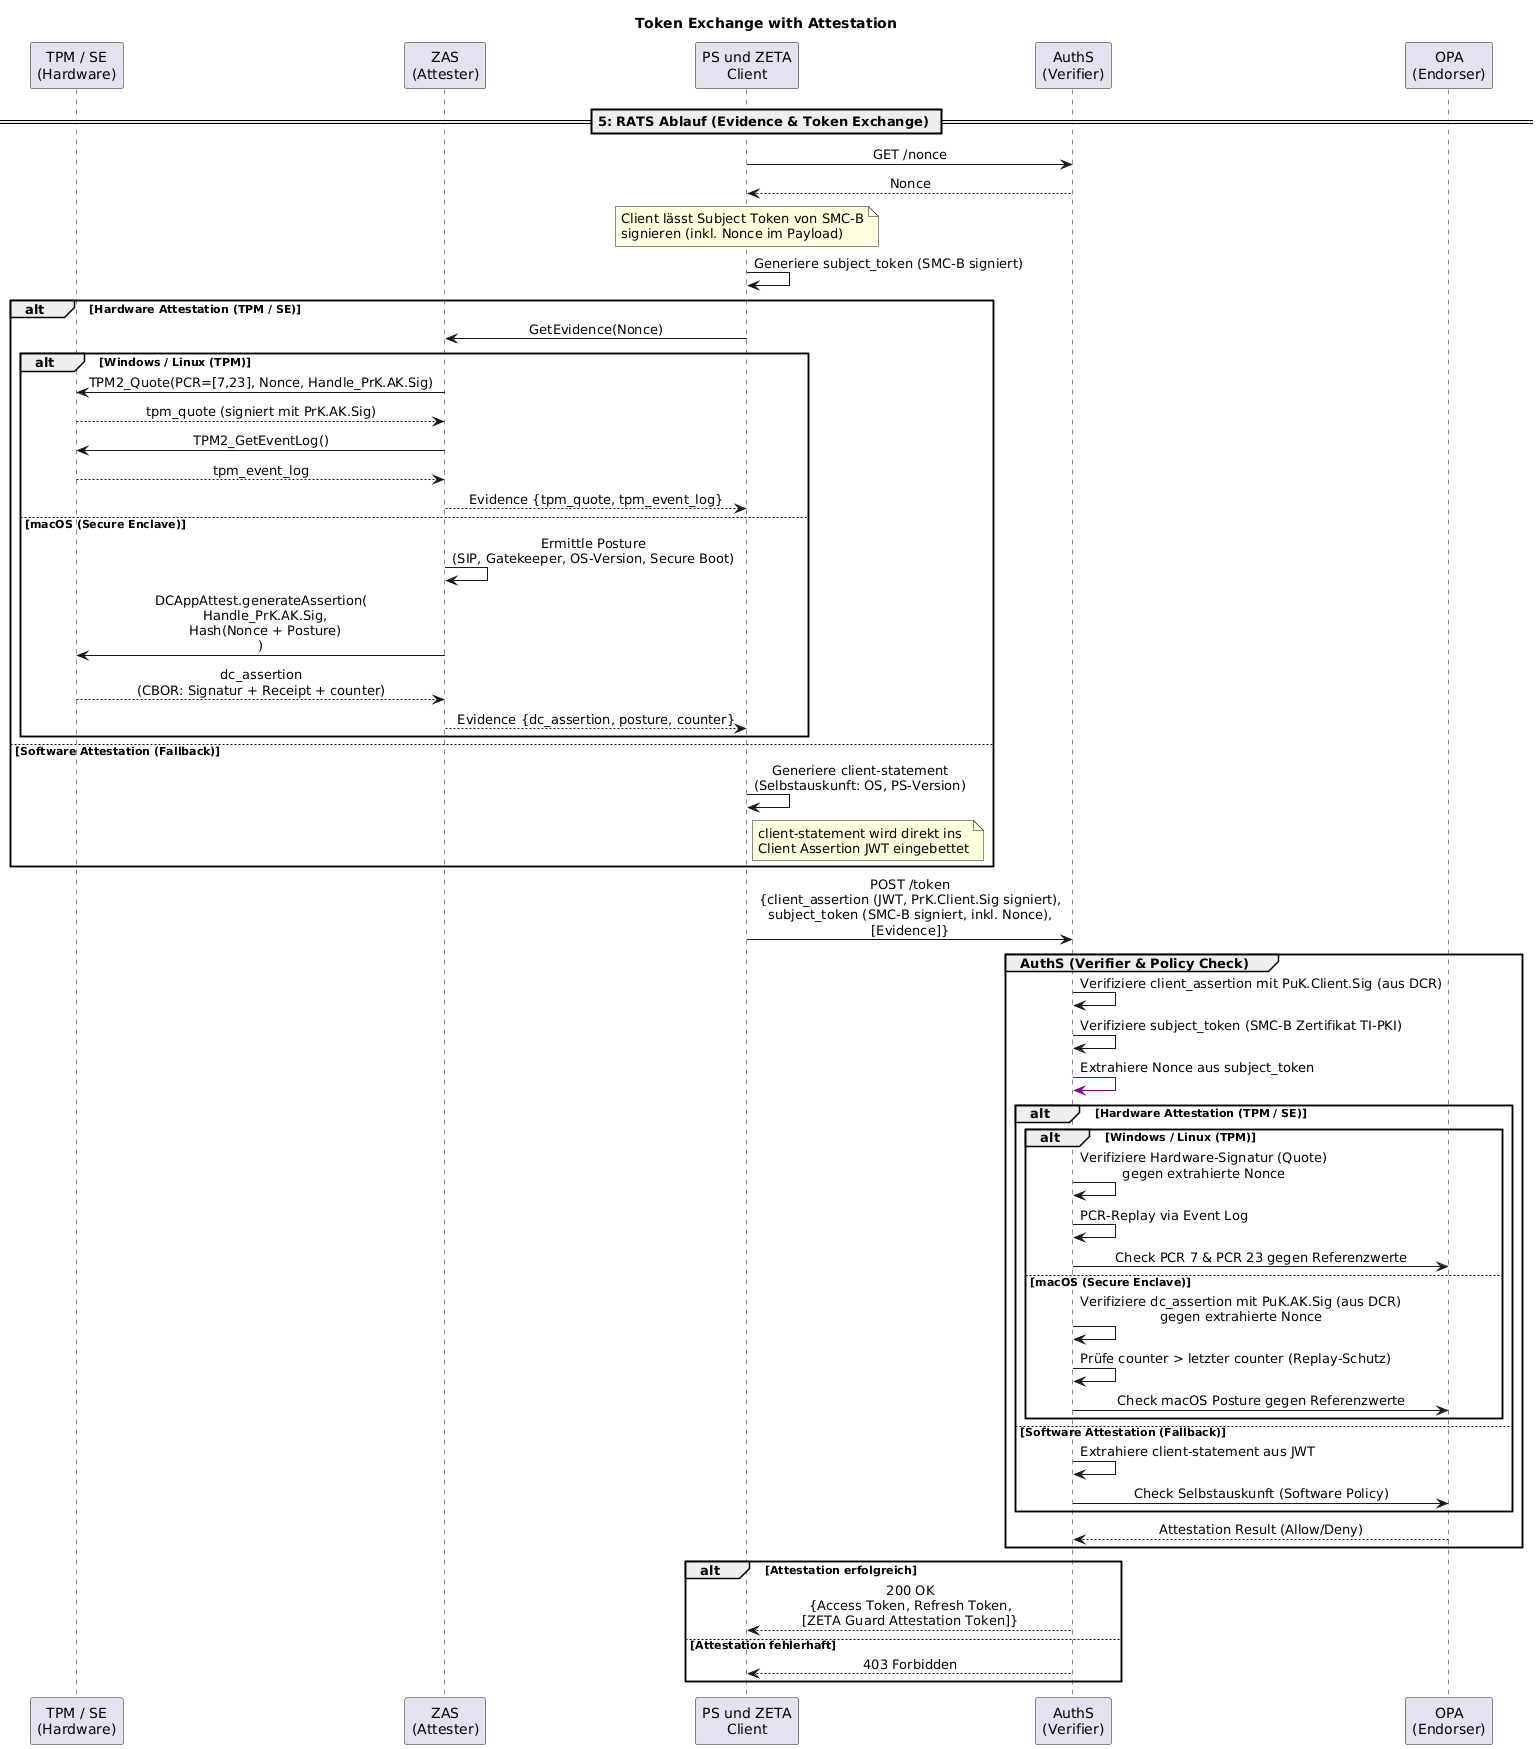

The diagram above was rendered by PlantUML. Its source (embedded in the PNG):
@startuml "token-exchange-with-attestation"
skinparam sequenceMessageAlign center
title Token Exchange with Attestation

participant "TPM / SE\n(Hardware)" as TPM
participant "ZAS\n(Attester)" as ZAS
participant "PS und ZETA\nClient" as Client
participant "AuthS\n(Verifier)" as AuthS
participant "OPA\n(Endorser)" as OPA

== 5: RATS Ablauf (Evidence & Token Exchange) ==
Client -> AuthS: GET /nonce
AuthS --> Client: Nonce

note over Client: Client lässt Subject Token von SMC-B\nsignieren (inkl. Nonce im Payload)
Client -> Client: Generiere subject_token (SMC-B signiert)

alt Hardware Attestation (TPM / SE)
    Client -> ZAS: GetEvidence(Nonce)
    alt Windows / Linux (TPM)
        ZAS -> TPM: TPM2_Quote(PCR=[7,23], Nonce, Handle_PrK.AK.Sig)
        TPM --> ZAS: tpm_quote (signiert mit PrK.AK.Sig)
        ZAS -> TPM: TPM2_GetEventLog()
        TPM --> ZAS: tpm_event_log
        ZAS --> Client: Evidence {tpm_quote, tpm_event_log}
    else macOS (Secure Enclave)
        ZAS -> ZAS: Ermittle Posture\n(SIP, Gatekeeper, OS-Version, Secure Boot)
        ZAS -> TPM: DCAppAttest.generateAssertion(\n  Handle_PrK.AK.Sig,\n  Hash(Nonce + Posture)\n)
        TPM --> ZAS: dc_assertion\n(CBOR: Signatur + Receipt + counter)
        ZAS --> Client: Evidence {dc_assertion, posture, counter}
    end
else Software Attestation (Fallback)
    Client -> Client: Generiere client-statement\n(Selbstauskunft: OS, PS-Version)
    note right of Client: client-statement wird direkt ins\nClient Assertion JWT eingebettet
end

Client -> AuthS: POST /token\n{client_assertion (JWT, PrK.Client.Sig signiert),\nsubject_token (SMC-B signiert, inkl. Nonce),\n[Evidence]}

group AuthS (Verifier & Policy Check)
    AuthS -> AuthS: Verifiziere client_assertion mit PuK.Client.Sig (aus DCR)
    AuthS -> AuthS: Verifiziere subject_token (SMC-B Zertifikat TI-PKI)
    AuthS -[#purple]> AuthS: Extrahiere Nonce aus subject_token
    
    alt Hardware Attestation (TPM / SE)
        alt Windows / Linux (TPM)
            AuthS -> AuthS: Verifiziere Hardware-Signatur (Quote)\ngegen extrahierte Nonce
            AuthS -> AuthS: PCR-Replay via Event Log
            AuthS -> OPA: Check PCR 7 & PCR 23 gegen Referenzwerte
        else macOS (Secure Enclave)
            AuthS -> AuthS: Verifiziere dc_assertion mit PuK.AK.Sig (aus DCR)\ngegen extrahierte Nonce
            AuthS -> AuthS: Prüfe counter > letzter counter (Replay-Schutz)
            AuthS -> OPA: Check macOS Posture gegen Referenzwerte
        end
        
    else Software Attestation (Fallback)
        AuthS -> AuthS: Extrahiere client-statement aus JWT
        AuthS -> OPA: Check Selbstauskunft (Software Policy)
    end
    
    OPA --> AuthS: Attestation Result (Allow/Deny)
end

alt Attestation erfolgreich
    AuthS --> Client: 200 OK\n{Access Token, Refresh Token,\n[ZETA Guard Attestation Token]}
else Attestation fehlerhaft
    AuthS --> Client: 403 Forbidden
end
@enduml